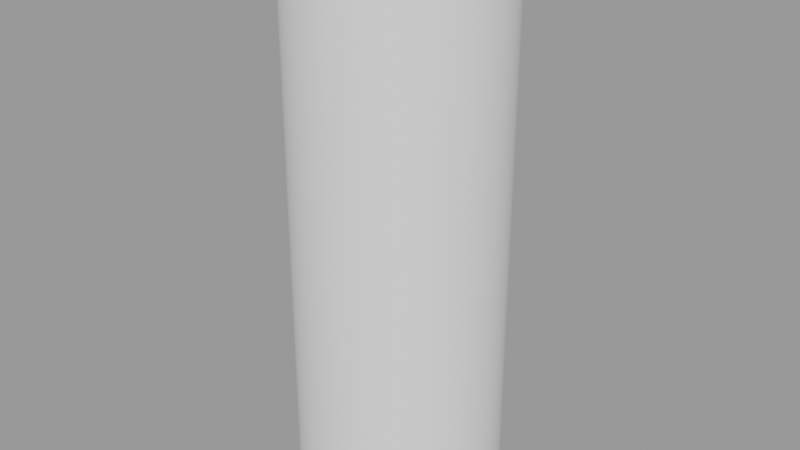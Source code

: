 # Source: untitled.blend  (saved by Blender 4.0.36; exported with 4.5.12 LTS)
import bpy
from mathutils import Matrix  # noqa: F401  (used for matrix-valued properties, if any)

bpy.ops.wm.read_factory_settings(use_empty=True)
scene = bpy.context.scene
scene.name = 'Scene.006'

# ---- node groups
ng_auto_smooth = bpy.data.node_groups.new('Auto Smooth', 'GeometryNodeTree')
_s = ng_auto_smooth.interface.new_socket(name='Geometry', in_out='OUTPUT', socket_type='NodeSocketGeometry')
_s = ng_auto_smooth.interface.new_socket(name='Geometry', in_out='INPUT', socket_type='NodeSocketGeometry')
_s = ng_auto_smooth.interface.new_socket(name='Angle', in_out='INPUT', socket_type='NodeSocketFloat')
_s.subtype = 'ANGLE'
_s.min_value = 0.0
_s.max_value = 3.142
ng_auto_smooth.is_modifier = True
_N = ng_auto_smooth.nodes; _L = ng_auto_smooth.links
n0 = _N.new('NodeGroupOutput'); n0.name = 'Group Output'; n0.location = (480, -100)
n1 = _N.new('NodeGroupInput'); n1.name = 'Group Input'; n1.location = (-420, -300)
n2 = _N.new('NodeGroupInput'); n2.name = 'Group Input.001'; n2.location = (-60, -100)
n3 = _N.new('GeometryNodeSetShadeSmooth'); n3.name = 'Set Shade Smooth'; n3.location = (120, -100)
n3.domain = 'EDGE'
n4 = _N.new('GeometryNodeSetShadeSmooth'); n4.name = 'Set Shade Smooth.001'; n4.location = (300, -100)
n5 = _N.new('GeometryNodeInputMeshEdgeAngle'); n5.name = 'Edge Angle'; n5.location = (-420, -220)
n6 = _N.new('GeometryNodeInputEdgeSmooth'); n6.name = 'Is Edge Smooth'; n6.location = (-60, -160)
n7 = _N.new('GeometryNodeInputShadeSmooth'); n7.name = 'Is Face Smooth'; n7.location = (-240, -340)
n8 = _N.new('FunctionNodeBooleanMath'); n8.name = 'Boolean Math'; n8.location = (-60, -220)
n9 = _N.new('FunctionNodeCompare'); n9.name = 'Compare'; n9.location = (-240, -180)
n9.operation = 'LESS_EQUAL'
_L.new(n5.outputs[0], n9.inputs[0])
_L.new(n4.outputs[0], n0.inputs[0])
_L.new(n1.outputs[1], n9.inputs[1])
_L.new(n9.outputs[0], n8.inputs[0])
_L.new(n7.outputs[0], n8.inputs[1])
_L.new(n2.outputs[0], n3.inputs[0])
_L.new(n6.outputs[0], n3.inputs[1])
_L.new(n3.outputs[0], n4.inputs[0])
_L.new(n8.outputs[0], n3.inputs[2])
n0.is_active_output = True

# ---- meshes
me_cylinder_003 = bpy.data.meshes.new('Cylinder.003')
me_cylinder_003.from_pydata([(0.0, 1.0, -2.745), (0.0, 1.0, 2.745), (0.112, 0.9937, -2.745), (0.112, 0.9937, 2.745), (0.2225, 0.9749, -2.745), (0.2225, 0.9749, 2.745), (0.3303, 0.9439, -2.745), (0.3303, 0.9439, 2.745), (0.4339, 0.901, -2.745), (0.4339, 0.901, 2.745), (0.532, 0.8467, -2.745), (0.532, 0.8467, 2.745), (0.6235, 0.7818, -2.745), (0.6235, 0.7818, 2.745), (0.7071, 0.7071, -2.745), (0.7071, 0.7071, 2.745), (0.7818, 0.6235, -2.745), (0.7818, 0.6235, 2.745), (0.8467, 0.532, -2.745), (0.8467, 0.532, 2.745), (0.901, 0.4339, -2.745), (0.901, 0.4339, 2.745), (0.9439, 0.3303, -2.745), (0.9439, 0.3303, 2.745), (0.9749, 0.2225, -2.745), (0.9749, 0.2225, 2.745), (0.9937, 0.112, -2.745), (0.9937, 0.112, 2.745), (1.0, 0.0, -2.745), (1.0, 0.0, 2.745), (0.9937, -0.112, -2.745), (0.9937, -0.112, 2.745), (0.9749, -0.2225, -2.745), (0.9749, -0.2225, 2.745), (0.9439, -0.3303, -2.745), (0.9439, -0.3303, 2.745), (0.901, -0.4339, -2.745), (0.901, -0.4339, 2.745), (0.8467, -0.532, -2.745), (0.8467, -0.532, 2.745), (0.7818, -0.6235, -2.745), (0.7818, -0.6235, 2.745), (0.7071, -0.7071, -2.745), (0.7071, -0.7071, 2.745), (0.6235, -0.7818, -2.745), (0.6235, -0.7818, 2.745), (0.532, -0.8467, -2.745), (0.532, -0.8467, 2.745), (0.4339, -0.901, -2.745), (0.4339, -0.901, 2.745), (0.3303, -0.9439, -2.745), (0.3303, -0.9439, 2.745), (0.2225, -0.9749, -2.745), (0.2225, -0.9749, 2.745), (0.112, -0.9937, -2.745), (0.112, -0.9937, 2.745), (0.0, -1.0, -2.745), (0.0, -1.0, 2.745), (-0.112, -0.9937, -2.745), (-0.112, -0.9937, 2.745), (-0.2225, -0.9749, -2.745), (-0.2225, -0.9749, 2.745), (-0.3303, -0.9439, -2.745), (-0.3303, -0.9439, 2.745), (-0.4339, -0.901, -2.745), (-0.4339, -0.901, 2.745), (-0.532, -0.8467, -2.745), (-0.532, -0.8467, 2.745), (-0.6235, -0.7818, -2.745), (-0.6235, -0.7818, 2.745), (-0.7071, -0.7071, -2.745), (-0.7071, -0.7071, 2.745), (-0.7818, -0.6235, -2.745), (-0.7818, -0.6235, 2.745), (-0.8467, -0.532, -2.745), (-0.8467, -0.532, 2.745), (-0.901, -0.4339, -2.745), (-0.901, -0.4339, 2.745), (-0.9439, -0.3303, -2.745), (-0.9439, -0.3303, 2.745), (-0.9749, -0.2225, -2.745), (-0.9749, -0.2225, 2.745), (-0.9937, -0.112, -2.745), (-0.9937, -0.112, 2.745), (-1.0, 0.0, -2.745), (-1.0, 0.0, 2.745), (-0.9937, 0.112, -2.745), (-0.9937, 0.112, 2.745), (-0.9749, 0.2225, -2.745), (-0.9749, 0.2225, 2.745), (-0.9439, 0.3303, -2.745), (-0.9439, 0.3303, 2.745), (-0.901, 0.4339, -2.745), (-0.901, 0.4339, 2.745), (-0.8467, 0.532, -2.745), (-0.8467, 0.532, 2.745), (-0.7818, 0.6235, -2.745), (-0.7818, 0.6235, 2.745), (-0.7071, 0.7071, -2.745), (-0.7071, 0.7071, 2.745), (-0.6235, 0.7818, -2.745), (-0.6235, 0.7818, 2.745), (-0.532, 0.8467, -2.745), (-0.532, 0.8467, 2.745), (-0.4339, 0.901, -2.745), (-0.4339, 0.901, 2.745), (-0.3303, 0.9439, -2.745), (-0.3303, 0.9439, 2.745), (-0.2225, 0.9749, -2.745), (-0.2225, 0.9749, 2.745), (-0.112, 0.9937, -2.745), (-0.112, 0.9937, 2.745)], [], [(0, 1, 3, 2), (2, 3, 5, 4), (4, 5, 7, 6), (6, 7, 9, 8), (8, 9, 11, 10), (10, 11, 13, 12), (12, 13, 15, 14), (14, 15, 17, 16), (16, 17, 19, 18), (18, 19, 21, 20), (20, 21, 23, 22), (22, 23, 25, 24), (24, 25, 27, 26), (26, 27, 29, 28), (28, 29, 31, 30), (30, 31, 33, 32), (32, 33, 35, 34), (34, 35, 37, 36), (36, 37, 39, 38), (38, 39, 41, 40), (40, 41, 43, 42), (42, 43, 45, 44), (44, 45, 47, 46), (46, 47, 49, 48), (48, 49, 51, 50), (50, 51, 53, 52), (52, 53, 55, 54), (54, 55, 57, 56), (56, 57, 59, 58), (58, 59, 61, 60), (60, 61, 63, 62), (62, 63, 65, 64), (64, 65, 67, 66), (66, 67, 69, 68), (68, 69, 71, 70), (70, 71, 73, 72), (72, 73, 75, 74), (74, 75, 77, 76), (76, 77, 79, 78), (78, 79, 81, 80), (80, 81, 83, 82), (82, 83, 85, 84), (84, 85, 87, 86), (86, 87, 89, 88), (88, 89, 91, 90), (90, 91, 93, 92), (92, 93, 95, 94), (94, 95, 97, 96), (96, 97, 99, 98), (98, 99, 101, 100), (100, 101, 103, 102), (102, 103, 105, 104), (104, 105, 107, 106), (106, 107, 109, 108), (3, 1, 111, 109, 107, 105, 103, 101, 99, 97, 95, 93, 91, 89, 87, 85, 83, 81, 79, 77, 75, 73, 71, 69, 67, 65, 63, 61, 59, 57, 55, 53, 51, 49, 47, 45, 43, 41, 39, 37, 35, 33, 31, 29, 27, 25, 23, 21, 19, 17, 15, 13, 11, 9, 7, 5), (108, 109, 111, 110), (110, 111, 1, 0), (0, 2, 4, 6, 8, 10, 12, 14, 16, 18, 20, 22, 24, 26, 28, 30, 32, 34, 36, 38, 40, 42, 44, 46, 48, 50, 52, 54, 56, 58, 60, 62, 64, 66, 68, 70, 72, 74, 76, 78, 80, 82, 84, 86, 88, 90, 92, 94, 96, 98, 100, 102, 104, 106, 108, 110)])
me_cylinder_003.polygons.foreach_set('use_smooth', [True] * 58)
_uv = me_cylinder_003.uv_layers.new(name='UVMap')
_uv.uv.foreach_set('vector', [1.0, 0.5, 1.0, 1.0, 0.9821, 1.0, 0.9821, 0.5, 0.9821, 0.5, 0.9821, 1.0, 0.9643, 1.0, 0.9643, 0.5, 0.9643, 0.5, 0.9643, 1.0, 0.9464, 1.0, 0.9464, 0.5, 0.9464, 0.5, 0.9464, 1.0, 0.9286, 1.0, 0.9286, 0.5, 0.9286, 0.5, 0.9286, 1.0, 0.9107, 1.0, 0.9107, 0.5, 0.9107, 0.5, 0.9107, 1.0, 0.8929, 1.0, 0.8929, 0.5, 0.8929, 0.5, 0.8929, 1.0, 0.875, 1.0, 0.875, 0.5, 0.875, 0.5, 0.875, 1.0, 0.8571, 1.0, 0.8571, 0.5, 0.8571, 0.5, 0.8571, 1.0, 0.8393, 1.0, 0.8393, 0.5, 0.8393, 0.5, 0.8393, 1.0, 0.8214, 1.0, 0.8214, 0.5, 0.8214, 0.5, 0.8214, 1.0, 0.8036, 1.0, 0.8036, 0.5, 0.8036, 0.5, 0.8036, 1.0, 0.7857, 1.0, 0.7857, 0.5, 0.7857, 0.5, 0.7857, 1.0, 0.7679, 1.0, 0.7679, 0.5, 0.7679, 0.5, 0.7679, 1.0, 0.75, 1.0, 0.75, 0.5, 0.75, 0.5, 0.75, 1.0, 0.7321, 1.0, 0.7321, 0.5, 0.7321, 0.5, 0.7321, 1.0, 0.7143, 1.0, 0.7143, 0.5, 0.7143, 0.5, 0.7143, 1.0, 0.6964, 1.0, 0.6964, 0.5, 0.6964, 0.5, 0.6964, 1.0, 0.6786, 1.0, 0.6786, 0.5, 0.6786, 0.5, 0.6786, 1.0, 0.6607, 1.0, 0.6607, 0.5, 0.6607, 0.5, 0.6607, 1.0, 0.6429, 1.0, 0.6429, 0.5, 0.6429, 0.5, 0.6429, 1.0, 0.625, 1.0, 0.625, 0.5, 0.625, 0.5, 0.625, 1.0, 0.6071, 1.0, 0.6071, 0.5, 0.6071, 0.5, 0.6071, 1.0, 0.5893, 1.0, 0.5893, 0.5, 0.5893, 0.5, 0.5893, 1.0, 0.5714, 1.0, 0.5714, 0.5, 0.5714, 0.5, 0.5714, 1.0, 0.5536, 1.0, 0.5536, 0.5, 0.5536, 0.5, 0.5536, 1.0, 0.5357, 1.0, 0.5357, 0.5, 0.5357, 0.5, 0.5357, 1.0, 0.5179, 1.0, 0.5179, 0.5, 0.5179, 0.5, 0.5179, 1.0, 0.5, 1.0, 0.5, 0.5, 0.5, 0.5, 0.5, 1.0, 0.4821, 1.0, 0.4821, 0.5, 0.4821, 0.5, 0.4821, 1.0, 0.4643, 1.0, 0.4643, 0.5, 0.4643, 0.5, 0.4643, 1.0, 0.4464, 1.0, 0.4464, 0.5, 0.4464, 0.5, 0.4464, 1.0, 0.4286, 1.0, 0.4286, 0.5, 0.4286, 0.5, 0.4286, 1.0, 0.4107, 1.0, 0.4107, 0.5, 0.4107, 0.5, 0.4107, 1.0, 0.3929, 1.0, 0.3929, 0.5, 0.3929, 0.5, 0.3929, 1.0, 0.375, 1.0, 0.375, 0.5, 0.375, 0.5, 0.375, 1.0, 0.3571, 1.0, 0.3571, 0.5, 0.3571, 0.5, 0.3571, 1.0, 0.3393, 1.0, 0.3393, 0.5, 0.3393, 0.5, 0.3393, 1.0, 0.3214, 1.0, 0.3214, 0.5, 0.3214, 0.5, 0.3214, 1.0, 0.3036, 1.0, 0.3036, 0.5, 0.3036, 0.5, 0.3036, 1.0, 0.2857, 1.0, 0.2857, 0.5, 0.2857, 0.5, 0.2857, 1.0, 0.2679, 1.0, 0.2679, 0.5, 0.2679, 0.5, 0.2679, 1.0, 0.25, 1.0, 0.25, 0.5, 0.25, 0.5, 0.25, 1.0, 0.2321, 1.0, 0.2321, 0.5, 0.2321, 0.5, 0.2321, 1.0, 0.2143, 1.0, 0.2143, 0.5, 0.2143, 0.5, 0.2143, 1.0, 0.1964, 1.0, 0.1964, 0.5, 0.1964, 0.5, 0.1964, 1.0, 0.1786, 1.0, 0.1786, 0.5, 0.1786, 0.5, 0.1786, 1.0, 0.1607, 1.0, 0.1607, 0.5, 0.1607, 0.5, 0.1607, 1.0, 0.1429, 1.0, 0.1429, 0.5, 0.1429, 0.5, 0.1429, 1.0, 0.125, 1.0, 0.125, 0.5, 0.125, 0.5, 0.125, 1.0, 0.1071, 1.0, 0.1071, 0.5, 0.1071, 0.5, 0.1071, 1.0, 0.08929, 1.0, 0.08929, 0.5, 0.08929, 0.5, 0.08929, 1.0, 0.07143, 1.0, 0.07143, 0.5, 0.07143, 0.5, 0.07143, 1.0, 0.05357, 1.0, 0.05357, 0.5, 0.05357, 0.5, 0.05357, 1.0, 0.03571, 1.0, 0.03571, 0.5, 0.2769, 0.4885, 0.25, 0.49, 0.2231, 0.4885, 0.1966, 0.484, 0.1707, 0.4765, 0.1459, 0.4662, 0.1223, 0.4532, 0.1004, 0.4376, 0.08029, 0.4197, 0.06236, 0.3996, 0.04679, 0.3777, 0.03377, 0.3541, 0.02347, 0.3293, 0.01602, 0.3034, 0.01151, 0.2769, 0.01, 0.25, 0.01151, 0.2231, 0.01602, 0.1966, 0.02347, 0.1707, 0.03377, 0.1459, 0.04679, 0.1223, 0.06236, 0.1004, 0.08029, 0.08029, 0.1004, 0.06236, 0.1223, 0.04679, 0.1459, 0.03377, 0.1707, 0.02347, 0.1966, 0.01602, 0.2231, 0.01151, 0.25, 0.01, 0.2769, 0.01151, 0.3034, 0.01602, 0.3293, 0.02347, 0.3541, 0.03377, 0.3777, 0.04679, 0.3996, 0.06236, 0.4197, 0.08029, 0.4376, 0.1004, 0.4532, 0.1223, 0.4662, 0.1459, 0.4765, 0.1707, 0.484, 0.1966, 0.4885, 0.2231, 0.49, 0.25, 0.4885, 0.2769, 0.484, 0.3034, 0.4765, 0.3293, 0.4662, 0.3541, 0.4532, 0.3777, 0.4376, 0.3996, 0.4197, 0.4197, 0.3996, 0.4376, 0.3777, 0.4532, 0.3541, 0.4662, 0.3293, 0.4765, 0.3034, 0.484, 0.03571, 0.5, 0.03571, 1.0, 0.01786, 1.0, 0.01786, 0.5, 0.01786, 0.5, 0.01786, 1.0, 3.166e-07, 1.0, 3.166e-07, 0.5, 0.75, 0.49, 0.7769, 0.4885, 0.8034, 0.484, 0.8293, 0.4765, 0.8541, 0.4662, 0.8777, 0.4532, 0.8996, 0.4376, 0.9197, 0.4197, 0.9376, 0.3996, 0.9532, 0.3777, 0.9662, 0.3541, 0.9765, 0.3293, 0.984, 0.3034, 0.9885, 0.2769, 0.99, 0.25, 0.9885, 0.2231, 0.984, 0.1966, 0.9765, 0.1707, 0.9662, 0.1459, 0.9532, 0.1223, 0.9376, 0.1004, 0.9197, 0.08029, 0.8996, 0.06236, 0.8777, 0.04679, 0.8541, 0.03377, 0.8293, 0.02347, 0.8034, 0.01602, 0.7769, 0.01151, 0.75, 0.01, 0.7231, 0.01151, 0.6966, 0.01602, 0.6707, 0.02347, 0.6459, 0.03377, 0.6223, 0.04679, 0.6004, 0.06236, 0.5803, 0.08029, 0.5624, 0.1004, 0.5468, 0.1223, 0.5338, 0.1459, 0.5235, 0.1707, 0.516, 0.1966, 0.5115, 0.2231, 0.51, 0.25, 0.5115, 0.2769, 0.516, 0.3034, 0.5235, 0.3293, 0.5338, 0.3541, 0.5468, 0.3777, 0.5624, 0.3996, 0.5803, 0.4197, 0.6004, 0.4376, 0.6223, 0.4532, 0.6459, 0.4662, 0.6707, 0.4765, 0.6966, 0.484, 0.7231, 0.4885])
me_cylinder_003.materials.append(None)
me_cylinder_003.use_paint_bone_selection = False
me_cylinder_003.use_paint_mask = True
me_cylinder_003.update()

# ---- objects
ob_cylinder_003 = bpy.data.objects.new('Cylinder.003', me_cylinder_003)

# ---- transforms, parenting, visibility, modifiers, constraints
ob_cylinder_003.location = (0.0, 0.0, 0.0)
_m = ob_cylinder_003.modifiers.new('Auto Smooth', 'NODES')
_m.node_group = ng_auto_smooth
_gi = [s.identifier for s in ng_auto_smooth.interface.items_tree if s.item_type == 'SOCKET' and s.in_out == 'INPUT']
_m[_gi[1]] = 0.5236  # Angle

# ---- collection membership
scene.collection.objects.link(ob_cylinder_003)

# ---- scene / render settings (as saved in the file)
scene.frame_start = 1; scene.frame_end = 250; scene.frame_set(1)
scene.render.engine = 'BLENDER_EEVEE_NEXT'
scene.render.image_settings.exr_codec = 'NONE'
scene.render.simplify_subdivision_render = 0
scene.render.simplify_child_particles_render = 0.0
scene.cycles.sampling_pattern = 'TABULATED_SOBOL'
scene.eevee.use_shadows = False
scene.view_settings.view_transform = 'Filmic'
bpy.context.view_layer.update()

# ---- added for rendering (the .blend has no active camera and no usable light): camera, sun + grey world if the file has none
cam_auto = bpy.data.cameras.new('AutoCamera')
cam_auto.lens = 50.0
cam_auto.sensor_width = 36.0
cam_auto.clip_end = 1000.0
ob_auto_camera = bpy.data.objects.new('AutoCamera', cam_auto)
scene.collection.objects.link(ob_auto_camera)
ob_auto_camera.location = (5.71373, -6.85648, 4.57099)
ob_auto_camera.rotation_euler = (1.09748, -7.21219e-08, 0.694738)
scene.camera = ob_auto_camera
light_auto_sun = bpy.data.lights.new('AutoSun', 'SUN')
light_auto_sun.energy = 3.0
light_auto_sun.angle = 0.0523599
ob_auto_sun = bpy.data.objects.new('AutoSun', light_auto_sun)
scene.collection.objects.link(ob_auto_sun)
ob_auto_sun.rotation_euler = (0.872665, 0.174533, 0.523599)
if scene.world is None:
    world_auto = bpy.data.worlds.new('AutoWorld')
    world_auto.color = (0.3, 0.3, 0.3)
    scene.world = world_auto
bpy.context.view_layer.update()
